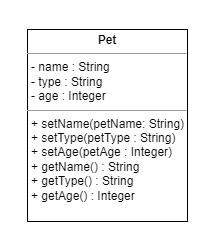

The diagram above was exported from draw.io. Its source (the exported page's mxGraphModel, read from the mxfile embedded in the PNG):
<mxGraphModel dx="733" dy="437" grid="0" gridSize="10" guides="1" tooltips="1" connect="1" arrows="1" fold="1" page="1" pageScale="1" pageWidth="827" pageHeight="1169" math="0" shadow="0">
  <root>
    <mxCell id="0" />
    <mxCell id="1" parent="0" />
    <mxCell id="LuHX78nZuYODOLjsbsrz-6" value="" style="rounded=0;whiteSpace=wrap;html=1;shadow=0;strokeColor=none;" vertex="1" parent="1">
      <mxGeometry x="307" y="137" width="222" height="242" as="geometry" />
    </mxCell>
    <mxCell id="LuHX78nZuYODOLjsbsrz-5" value="&lt;p style=&quot;margin:0px;margin-top:4px;text-align:center;&quot;&gt;&lt;b&gt;Pet&lt;/b&gt;&lt;/p&gt;&lt;hr size=&quot;1&quot;&gt;&lt;p style=&quot;margin:0px;margin-left:4px;&quot;&gt;- name : String&lt;/p&gt;&lt;p style=&quot;margin:0px;margin-left:4px;&quot;&gt;- type : String&lt;br&gt;&lt;/p&gt;&lt;p style=&quot;margin:0px;margin-left:4px;&quot;&gt;- age : Integer&lt;br&gt;&lt;/p&gt;&lt;hr size=&quot;1&quot;&gt;&lt;p style=&quot;margin:0px;margin-left:4px;&quot;&gt;+ setName(petName: String)&lt;/p&gt;&lt;p style=&quot;margin:0px;margin-left:4px;&quot;&gt;+ setType(petType : String)&lt;br&gt;&lt;/p&gt;&lt;p style=&quot;margin:0px;margin-left:4px;&quot;&gt;+ setAge(petAge : Integer)&lt;br&gt;&lt;/p&gt;&lt;p style=&quot;margin:0px;margin-left:4px;&quot;&gt;+ getName() : String&lt;br&gt;&lt;/p&gt;&lt;p style=&quot;margin:0px;margin-left:4px;&quot;&gt;+ getType() : String&lt;br&gt;&lt;/p&gt;&lt;p style=&quot;margin:0px;margin-left:4px;&quot;&gt;+ getAge() : Integer&lt;br&gt;&lt;/p&gt;&lt;p style=&quot;margin:0px;margin-left:4px;&quot;&gt;&lt;br&gt;&lt;/p&gt;" style="verticalAlign=top;align=left;overflow=fill;fontSize=12;fontFamily=Helvetica;html=1;" vertex="1" parent="1">
      <mxGeometry x="334" y="166" width="160" height="192" as="geometry" />
    </mxCell>
  </root>
</mxGraphModel>